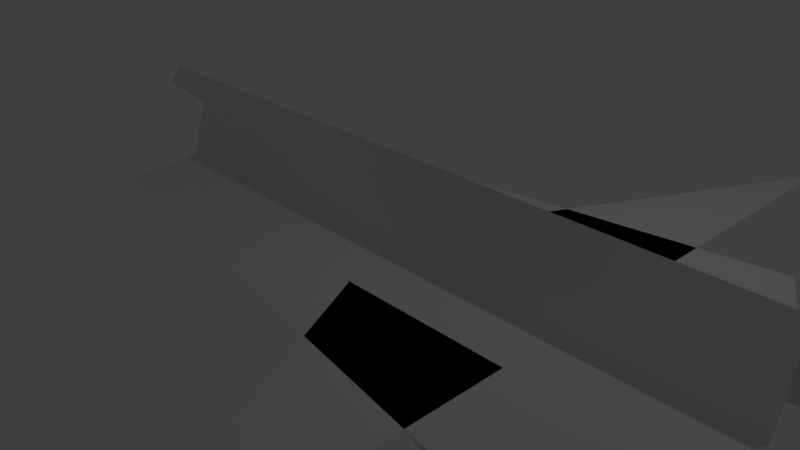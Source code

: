 # Source: paperplane5.blend  (saved by Blender 2.79.0; exported with 4.5.12 LTS)
import bpy
from mathutils import Matrix  # noqa: F401  (used for matrix-valued properties, if any)

bpy.ops.wm.read_factory_settings(use_empty=True)
scene = bpy.context.scene
scene.name = 'Scene'

# ---- collections
col_collection_1 = bpy.data.collections.new('Collection 1'); scene.collection.children.link(col_collection_1)

# ---- world
world_world = bpy.data.worlds.new('World'); scene.world = world_world
world_world.color = (0.05088, 0.05088, 0.05088)
world_world.use_sun_shadow = False
world_world.sun_shadow_jitter_overblur = 0.0
world_world.cycles.sampling_method = 'MANUAL'

# ---- cameras
cam_camera = bpy.data.cameras.new('Camera')
cam_camera.clip_end = 100.0
cam_camera.lens = 35.0
cam_camera.sensor_width = 32.0
cam_camera.sensor_height = 18.0
cam_camera.ortho_scale = 7.314
cam_camera.dof.focus_distance = 0.0
cam_camera.dof.aperture_fstop = 128.0

# ---- lights
light_lamp = bpy.data.lights.new('Lamp', 'POINT')
light_lamp.transmission_factor = 0.0
light_lamp.cutoff_distance = 30.0
light_lamp.energy = 100.0
light_lamp.shadow_buffer_clip_start = 1.001
light_lamp.shadow_soft_size = 0.1
light_lamp.shadow_maximum_resolution = 0.006
light_lamp.use_absolute_resolution = True

# ---- meshes
me_plane_002 = bpy.data.meshes.new('Plane.002')
me_plane_002.from_pydata([(-2.0, -1.0, -0.43), (1.788e-07, -2.0, -0.43), (-1.0, 5.8, -0.43), (-1.49e-07, 6.0, -0.43), (2.3, -1.0, -0.43), (2.361, -1.0, -1.127), (2.099, 0.9635, -0.43), (2.361, -1.0, -1.127), (-1.7, -1.0, -0.43), (-1.77, -1.0, -1.227), (-1.5, 0.9703, -0.43), (-1.49, 1.0, -0.43), (5.3, -7.153e-07, -0.43), (1.3, 2.0, -0.43), (5.3, -7.153e-07, -0.43), (1.3, -7.153e-07, -0.43), (0.391, 5.99, 0.27), (0.3, 6.0, 0.57), (0.3, 7.0, 0.27), (0.3, 6.7, 0.57), (0.3, -2.0, 0.57), (1.788e-07, -2.0, -0.43), (0.3, 6.0, 0.57), (-1.49e-07, 6.0, -0.43), (0.6, -2.0, -0.43), (2.6, -1.0, -0.43), (0.6, 6.0, -0.43), (1.6, 5.8, -0.43), (0.3, -2.0, 0.57), (0.6, -2.0, -0.43), (0.3, 6.0, 0.57), (0.6, 6.0, -0.43), (0.2086, 5.992, 0.2609), (0.3, 6.0, 0.57), (0.3, 7.0, 0.27), (0.3, 6.7, 0.57), (-4.7, -1.192e-06, -0.43), (-4.7, -1.192e-06, -0.43), (-0.7, 2.0, -0.43), (-0.7, -7.153e-07, -0.43)], [], [(0, 1, 3, 2), (4, 5, 7, 6), (8, 9, 11, 10), (12, 13, 15, 14), (16, 17, 19, 18), (20, 21, 23, 22), (24, 25, 27, 26), (28, 29, 31, 30), (32, 33, 35, 34), (36, 37, 39, 38)])
me_plane_002.use_remesh_preserve_volume = False
me_plane_002.use_remesh_preserve_attributes = False
me_plane_002.use_mirror_vertex_groups = False
me_plane_002.update()

# ---- objects
ob_plane = bpy.data.objects.new('Plane', me_plane_002)
ob_lamp = bpy.data.objects.new('Lamp', light_lamp)
ob_camera = bpy.data.objects.new('Camera', cam_camera)

# ---- transforms, parenting, visibility, modifiers, constraints
ob_plane.location = (3.111, -0.5, 0.0)
ob_plane.rotation_euler = (0.0, 0.0, 1.571)
ob_plane.scale = (1.596, 1.596, 1.596)
ob_plane.lineart.crease_threshold = 0.0
ob_lamp.location = (3.787, 2.706, 7.187)
ob_lamp.rotation_euler = (0.6503, 0.05522, 1.866)
ob_lamp.scale = (1.596, 1.596, 1.596)
ob_lamp.lock_rotations_4d = False
ob_lamp.empty_display_type = 'ARROWS'
ob_lamp.color = (0.0, 0.0, 0.0, 0.0)
ob_lamp.lineart.crease_threshold = 0.0
ob_camera.location = (9.219, -9.282, 6.293)
ob_camera.rotation_euler = (1.109, 0.0, 0.8149)
ob_camera.scale = (1.596, 1.596, 1.596)
ob_camera.lock_rotations_4d = False
ob_camera.empty_display_type = 'ARROWS'
ob_camera.color = (0.0, 0.0, 0.0, 0.0)
ob_camera.display_type = 'WIRE'
ob_camera.lineart.crease_threshold = 0.0

# ---- collection membership
col_collection_1.objects.link(ob_plane)
col_collection_1.objects.link(ob_lamp)
col_collection_1.objects.link(ob_camera)

# ---- scene / render settings (as saved in the file)
scene.camera = ob_camera
scene.frame_start = 1; scene.frame_end = 250; scene.frame_set(1)
scene.render.engine = 'BLENDER_EEVEE_NEXT'
scene.render.resolution_percentage = 50
scene.render.dither_intensity = 0.0
scene.cycles.use_denoising = False
scene.cycles.samples = 128
scene.cycles.sampling_pattern = 'TABULATED_SOBOL'
scene.cycles.use_adaptive_sampling = False
scene.cycles.use_light_tree = False
scene.cycles.blur_glossy = 0.0
scene.cycles.sample_clamp_indirect = 0.0
scene.view_settings.view_transform = 'Standard'
bpy.context.view_layer.update()
